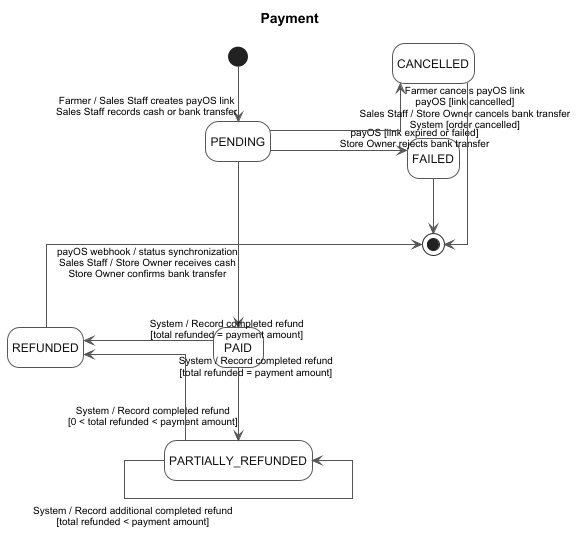

The diagram above was rendered by PlantUML. Its source (embedded in the PNG):
@startuml 05-payment
left to right direction
hide empty description
skinparam backgroundColor White
skinparam shadowing false
skinparam linetype ortho
skinparam defaultFontName Arial
skinparam defaultFontSize 12
skinparam ArrowColor #555555
skinparam ArrowThickness 1
skinparam ArrowFontName Arial
skinparam ArrowFontSize 10
skinparam nodesep 55
skinparam ranksep 80
skinparam state {
    BackgroundColor White
    BorderColor #555555
    BorderThickness 1
    FontColor #111111
    FontStyle plain
    RoundCorner 14
    StartColor Black
    EndColor Black
}

title Payment

[*] -right-> PENDING : Farmer / Sales Staff creates payOS link\nSales Staff records cash or bank transfer
PENDING -right-> PAID : payOS webhook / status synchronization\nSales Staff / Store Owner receives cash\nStore Owner confirms bank transfer
PENDING -down-> FAILED : payOS [link expired or failed]\nStore Owner rejects bank transfer
PENDING -down-> CANCELLED : Farmer cancels payOS link\npayOS [link cancelled]\nSales Staff / Store Owner cancels bank transfer\nSystem [order cancelled]
PAID -right-> PARTIALLY_REFUNDED : System / Record completed refund\n[0 < total refunded < payment amount]
PAID -up-> REFUNDED : System / Record completed refund\n[total refunded = payment amount]
PARTIALLY_REFUNDED -right-> REFUNDED : System / Record completed refund\n[total refunded = payment amount]
PARTIALLY_REFUNDED --> PARTIALLY_REFUNDED : System / Record additional completed refund\n[total refunded < payment amount]
REFUNDED -right-> [*]
FAILED -right-> [*]
CANCELLED -right-> [*]
@enduml